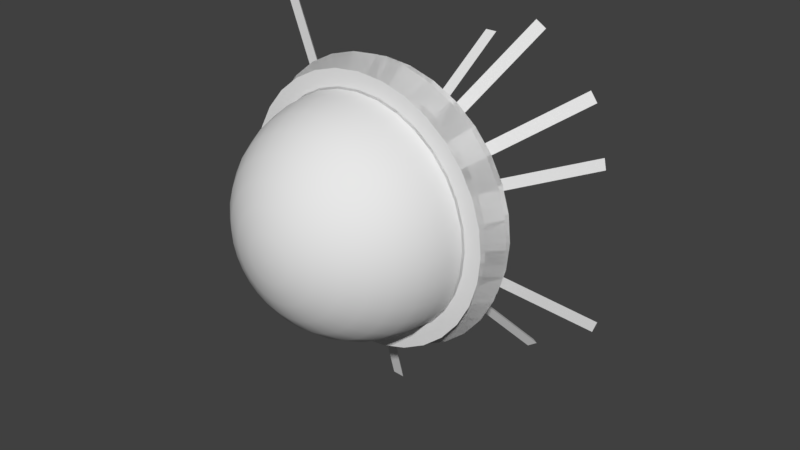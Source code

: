 # Source: ExplosionMesh.blend  (saved by Blender 2.79.0; exported with 4.5.12 LTS)
import bpy
from mathutils import Matrix  # noqa: F401  (used for matrix-valued properties, if any)

bpy.ops.wm.read_factory_settings(use_empty=True)
scene = bpy.context.scene
scene.name = 'Scene'

# ---- collections
col_collection_1 = bpy.data.collections.new('Collection 1'); scene.collection.children.link(col_collection_1)

# ---- world
world_world = bpy.data.worlds.new('World'); scene.world = world_world
world_world.color = (0.05088, 0.05088, 0.05088)
world_world.use_sun_shadow = False
world_world.sun_shadow_jitter_overblur = 0.0
world_world.cycles.sampling_method = 'MANUAL'

# ---- meshes
me_sphere_001 = bpy.data.meshes.new('Sphere.001')
me_sphere_001.from_pydata([(-4.627e-08, 0.2351, -1.229), (0.0, 3.179e-08, -1.0), (0.2397, 0.2351, -1.205), (0.1951, 3.263e-08, -0.9808), (0.4702, 0.2351, -1.135), (0.3827, 3.511e-08, -0.9239), (0.6826, 0.2351, -1.022), (0.5556, 3.915e-08, -0.8315), (0.8688, 0.2351, -0.8688), (0.7071, 4.459e-08, -0.7071), (1.022, 0.2351, -0.6826), (0.8315, 5.121e-08, -0.5556), (1.135, 0.2351, -0.4702), (0.9239, 5.877e-08, -0.3827), (1.205, 0.2351, -0.2397), (0.9808, 6.697e-08, -0.1951), (1.229, 0.2351, 4.128e-07), (1.0, 7.55e-08, 3.788e-07), (1.205, 0.2351, 0.2397), (0.9808, 8.403e-08, 0.1951), (1.135, 0.2351, 0.4702), (0.9239, 9.223e-08, 0.3827), (1.022, 0.2351, 0.6826), (0.8315, 9.978e-08, 0.5556), (0.8688, 0.2351, 0.8688), (0.7071, 1.064e-07, 0.7071), (0.6826, 0.2351, 1.022), (0.5556, 1.118e-07, 0.8315), (0.4702, 0.2351, 1.135), (0.3827, 1.159e-07, 0.9239), (0.2397, 0.2351, 1.205), (0.1951, 1.184e-07, 0.9808), (-1.599e-07, 0.2351, 1.229), (-1.003e-07, 1.192e-07, 1.0), (-0.2397, 0.2351, 1.205), (-0.1951, 1.184e-07, 0.9808), (-0.4702, 0.2351, 1.135), (-0.3827, 1.159e-07, 0.9239), (-0.6826, 0.2351, 1.022), (-0.5556, 1.118e-07, 0.8315), (-0.8688, 0.2351, 0.8688), (-0.7071, 1.064e-07, 0.7071), (-1.022, 0.2351, 0.6826), (-0.8315, 9.978e-08, 0.5556), (-1.135, 0.2351, 0.4702), (-0.9239, 9.223e-08, 0.3827), (-1.205, 0.2351, 0.2397), (-0.9808, 8.403e-08, 0.1951), (-1.229, 0.2351, 7.192e-08), (-1.0, 7.55e-08, 1.404e-07), (-1.205, 0.2351, -0.2397), (-0.9808, 6.697e-08, -0.1951), (-1.135, 0.2351, -0.4702), (-0.9239, 5.877e-08, -0.3827), (-1.022, 0.2351, -0.6826), (-0.8315, 5.121e-08, -0.5556), (-0.8688, 0.2351, -0.8688), (-0.7071, 4.459e-08, -0.7071), (-0.6826, 0.2351, -1.022), (-0.5556, 3.915e-08, -0.8315), (-0.4702, 0.2351, -1.135), (-0.3827, 3.511e-08, -0.9239), (-0.2397, 0.2351, -1.205), (-0.1951, 3.263e-08, -0.9808), (-4.627e-08, 0.2351, -1.229), (0.0, 3.179e-08, -1.0), (0.2397, 0.2351, -1.205), (0.1951, 3.263e-08, -0.9808), (0.4702, 0.2351, -1.135), (0.3827, 3.511e-08, -0.9239), (0.6826, 0.2351, -1.022), (0.5556, 3.915e-08, -0.8315), (0.8688, 0.2351, -0.8688), (0.7071, 4.459e-08, -0.7071), (1.022, 0.2351, -0.6826), (0.8315, 5.121e-08, -0.5556), (1.135, 0.2351, -0.4702), (0.9239, 5.877e-08, -0.3827), (1.205, 0.2351, -0.2397), (0.9808, 6.697e-08, -0.1951), (1.229, 0.2351, 4.128e-07), (1.0, 7.55e-08, 3.788e-07), (1.205, 0.2351, 0.2397), (0.9808, 8.403e-08, 0.1951), (1.135, 0.2351, 0.4702), (0.9239, 9.223e-08, 0.3827), (1.022, 0.2351, 0.6826), (0.8315, 9.978e-08, 0.5556), (0.8688, 0.2351, 0.8688), (0.7071, 1.064e-07, 0.7071), (0.6826, 0.2351, 1.022), (0.5556, 1.118e-07, 0.8315), (0.4702, 0.2351, 1.135), (0.3827, 1.159e-07, 0.9239), (0.2397, 0.2351, 1.205), (0.1951, 1.184e-07, 0.9808), (-1.599e-07, 0.2351, 1.229), (-1.003e-07, 1.192e-07, 1.0), (-0.2397, 0.2351, 1.205), (-0.1951, 1.184e-07, 0.9808), (-0.4702, 0.2351, 1.135), (-0.3827, 1.159e-07, 0.9239), (-0.6826, 0.2351, 1.022), (-0.5556, 1.118e-07, 0.8315), (-0.8688, 0.2351, 0.8688), (-0.7071, 1.064e-07, 0.7071), (-1.022, 0.2351, 0.6826), (-0.8315, 9.978e-08, 0.5556), (-1.135, 0.2351, 0.4702), (-0.9239, 9.223e-08, 0.3827), (-1.205, 0.2351, 0.2397), (-0.9808, 8.403e-08, 0.1951), (-1.229, 0.2351, 7.192e-08), (-1.0, 7.55e-08, 1.404e-07), (-1.205, 0.2351, -0.2397), (-0.9808, 6.697e-08, -0.1951), (-1.135, 0.2351, -0.4702), (-0.9239, 5.877e-08, -0.3827), (-1.022, 0.2351, -0.6826), (-0.8315, 5.121e-08, -0.5556), (-0.8688, 0.2351, -0.8688), (-0.7071, 4.459e-08, -0.7071), (-0.6826, 0.2351, -1.022), (-0.5556, 3.915e-08, -0.8315), (-0.4702, 0.2351, -1.135), (-0.3827, 3.511e-08, -0.9239), (-0.2397, 0.2351, -1.205), (-0.1951, 3.263e-08, -0.9808), (-4.481e-08, 0.3353, -1.19), (0.0, 7.42e-08, -1.0), (0.2321, 0.3353, -1.167), (0.1951, 7.616e-08, -0.9808), (0.4554, 0.3353, -1.099), (0.3827, 8.197e-08, -0.9239), (0.6611, 0.3353, -0.9894), (0.5556, 9.14e-08, -0.8315), (0.8414, 0.3353, -0.8414), (0.7071, 1.041e-07, -0.7071), (0.9894, 0.3353, -0.6611), (0.8315, 1.195e-07, -0.5556), (1.099, 0.3353, -0.4554), (0.9239, 1.372e-07, -0.3827), (1.167, 0.3353, -0.2321), (0.9808, 1.563e-07, -0.1951), (1.19, 0.3353, 3.998e-07), (1.0, 1.762e-07, 3.788e-07), (1.167, 0.3353, 0.2321), (0.9808, 1.961e-07, 0.1951), (1.099, 0.3353, 0.4554), (0.9239, 2.153e-07, 0.3827), (0.9894, 0.3353, 0.6611), (0.8315, 2.329e-07, 0.5556), (0.8414, 0.3353, 0.8414), (0.7071, 2.484e-07, 0.7071), (0.6611, 0.3353, 0.9894), (0.5556, 2.611e-07, 0.8315), (0.4554, 0.3353, 1.099), (0.3827, 2.705e-07, 0.9239), (0.2321, 0.3353, 1.167), (0.1951, 2.763e-07, 0.9808), (-1.548e-07, 0.3353, 1.19), (-1.003e-07, 2.783e-07, 1.0), (-0.2321, 0.3353, 1.167), (-0.1951, 2.763e-07, 0.9808), (-0.4554, 0.3353, 1.099), (-0.3827, 2.705e-07, 0.9239), (-0.6611, 0.3353, 0.9894), (-0.5556, 2.611e-07, 0.8315), (-0.8414, 0.3353, 0.8414), (-0.7071, 2.484e-07, 0.7071), (-0.9894, 0.3353, 0.6611), (-0.8315, 2.329e-07, 0.5556), (-1.099, 0.3353, 0.4554), (-0.9239, 2.153e-07, 0.3827), (-1.167, 0.3353, 0.2321), (-0.9808, 1.961e-07, 0.1951), (-1.19, 0.3353, 6.965e-08), (-1.0, 1.762e-07, 1.404e-07), (-1.167, 0.3353, -0.2321), (-0.9808, 1.563e-07, -0.1951), (-1.099, 0.3353, -0.4554), (-0.9239, 1.372e-07, -0.3827), (-0.9894, 0.3353, -0.6611), (-0.8315, 1.195e-07, -0.5556), (-0.8414, 0.3353, -0.8414), (-0.7071, 1.041e-07, -0.7071), (-0.6611, 0.3353, -0.9894), (-0.5556, 9.14e-08, -0.8315), (-0.4554, 0.3353, -1.099), (-0.3827, 8.197e-08, -0.9239), (-0.2321, 0.3353, -1.167), (-0.1951, 7.616e-08, -0.9808), (-4.481e-08, 0.3353, -1.19), (0.0, 7.42e-08, -1.0), (0.2321, 0.3353, -1.167), (0.1951, 7.616e-08, -0.9808), (0.4554, 0.3353, -1.099), (0.3827, 8.197e-08, -0.9239), (0.6611, 0.3353, -0.9894), (0.5556, 9.14e-08, -0.8315), (0.8414, 0.3353, -0.8414), (0.7071, 1.041e-07, -0.7071), (0.9894, 0.3353, -0.6611), (0.8315, 1.195e-07, -0.5556), (1.099, 0.3353, -0.4554), (0.9239, 1.372e-07, -0.3827), (1.167, 0.3353, -0.2321), (0.9808, 1.563e-07, -0.1951), (1.19, 0.3353, 3.998e-07), (1.0, 1.762e-07, 3.788e-07), (1.167, 0.3353, 0.2321), (0.9808, 1.961e-07, 0.1951), (1.099, 0.3353, 0.4554), (0.9239, 2.153e-07, 0.3827), (0.9894, 0.3353, 0.6611), (0.8315, 2.329e-07, 0.5556), (0.8414, 0.3353, 0.8414), (0.7071, 2.484e-07, 0.7071), (0.6611, 0.3353, 0.9894), (0.5556, 2.611e-07, 0.8315), (0.4554, 0.3353, 1.099), (0.3827, 2.705e-07, 0.9239), (0.2321, 0.3353, 1.167), (0.1951, 2.763e-07, 0.9808), (-1.548e-07, 0.3353, 1.19), (-1.003e-07, 2.783e-07, 1.0), (-0.2321, 0.3353, 1.167), (-0.1951, 2.763e-07, 0.9808), (-0.4554, 0.3353, 1.099), (-0.3827, 2.705e-07, 0.9239), (-0.6611, 0.3353, 0.9894), (-0.5556, 2.611e-07, 0.8315), (-0.8414, 0.3353, 0.8414), (-0.7071, 2.484e-07, 0.7071), (-0.9894, 0.3353, 0.6611), (-0.8315, 2.329e-07, 0.5556), (-1.099, 0.3353, 0.4554), (-0.9239, 2.153e-07, 0.3827), (-1.167, 0.3353, 0.2321), (-0.9808, 1.961e-07, 0.1951), (-1.19, 0.3353, 6.965e-08), (-1.0, 1.762e-07, 1.404e-07), (-1.167, 0.3353, -0.2321), (-0.9808, 1.563e-07, -0.1951), (-1.099, 0.3353, -0.4554), (-0.9239, 1.372e-07, -0.3827), (-0.9894, 0.3353, -0.6611), (-0.8315, 1.195e-07, -0.5556), (-0.8414, 0.3353, -0.8414), (-0.7071, 1.041e-07, -0.7071), (-0.6611, 0.3353, -0.9894), (-0.5556, 9.14e-08, -0.8315), (-0.4554, 0.3353, -1.099), (-0.3827, 8.197e-08, -0.9239), (-0.2321, 0.3353, -1.167), (-0.1951, 7.616e-08, -0.9808), (1.265, 1.518, 0.3126), (0.6039, 0.7311, 0.177), (0.6248, 0.7311, 0.07516), (1.286, 1.518, 0.2108), (0.5757, 0.7649, 0.1181), (1.237, 1.552, 0.2538), (1.006, 1.101, -1.333), (0.5067, 0.5302, -0.6266), (0.4219, 0.5302, -0.6866), (0.9216, 1.101, -1.393), (0.4478, 0.5736, -0.6332), (0.9475, 1.144, -1.34), (-0.8631, 0.8686, -1.582), (-0.4013, 0.4268, -0.7907), (-0.491, 0.4268, -0.7383), (-0.9529, 0.8686, -1.53), (-0.4348, 0.4736, -0.745), (-0.8966, 0.9154, -1.536), (-1.577, 1.101, 0.5515), (-0.7843, 0.5409, 0.2463), (-0.7469, 0.5409, 0.3433), (-1.54, 1.101, 0.6485), (-0.7389, 0.5843, 0.2845), (-1.532, 1.144, 0.5897), (-1.146, 1.57, -0.4729), (-0.5433, 0.7571, -0.2533), (-0.5789, 0.7571, -0.1556), (-1.182, 1.57, -0.3752), (-0.5228, 0.7893, -0.1905), (-1.125, 1.602, -0.4101), (0.8688, 1.021, 1.485), (0.3956, 0.4916, 0.7296), (0.4837, 0.4916, 0.6744), (0.9569, 1.021, 1.43), (0.4256, 0.5363, 0.6795), (0.8988, 1.065, 1.435), (1.328, 1.101, 1.013), (0.624, 0.5302, 0.5099), (0.6844, 0.5302, 0.4254), (1.389, 1.101, 0.9287), (0.6309, 0.5736, 0.451), (1.335, 1.144, 0.9543), (1.803, 0.6406, -0.5852), (0.8772, 0.3085, -0.2564), (0.8424, 0.3085, -0.3544), (1.768, 0.6406, -0.6831), (0.8442, 0.3578, -0.2998), (1.77, 0.6899, -0.6286), (-0.07156, 0.6233, -1.9), (-0.007649, 0.3005, -0.9177), (-0.1114, 0.3005, -0.9109), (-0.1753, 0.6233, -1.893), (-0.05845, 0.3499, -0.8982), (-0.1224, 0.6727, -1.88), (-1.296, 0.6019, 1.401), (-0.6564, 0.2958, 0.6708), (-0.5782, 0.2958, 0.7393), (-1.217, 0.6019, 1.469), (-0.607, 0.3453, 0.6933), (-1.246, 0.6515, 1.423), (-0.05196, 0.8139, 0.5151), (-0.05196, 1.69, 1.07), (0.05196, 0.8139, 0.5151), (0.05196, 1.69, 1.07), (-1.158e-16, 0.8417, 0.4712), (-2.425e-16, 1.718, 1.026)], [], [(1, 0, 2, 3), (3, 2, 4, 5), (5, 4, 6, 7), (7, 6, 8, 9), (9, 8, 10, 11), (11, 10, 12, 13), (13, 12, 14, 15), (15, 14, 16, 17), (17, 16, 18, 19), (19, 18, 20, 21), (21, 20, 22, 23), (23, 22, 24, 25), (25, 24, 26, 27), (27, 26, 28, 29), (29, 28, 30, 31), (31, 30, 32, 33), (33, 32, 34, 35), (35, 34, 36, 37), (37, 36, 38, 39), (39, 38, 40, 41), (41, 40, 42, 43), (43, 42, 44, 45), (45, 44, 46, 47), (47, 46, 48, 49), (49, 48, 50, 51), (51, 50, 52, 53), (53, 52, 54, 55), (55, 54, 56, 57), (57, 56, 58, 59), (59, 58, 60, 61), (61, 60, 62, 63), (63, 62, 0, 1), (65, 67, 66, 64), (67, 69, 68, 66), (69, 71, 70, 68), (71, 73, 72, 70), (73, 75, 74, 72), (75, 77, 76, 74), (77, 79, 78, 76), (79, 81, 80, 78), (81, 83, 82, 80), (83, 85, 84, 82), (85, 87, 86, 84), (87, 89, 88, 86), (89, 91, 90, 88), (91, 93, 92, 90), (93, 95, 94, 92), (95, 97, 96, 94), (97, 99, 98, 96), (99, 101, 100, 98), (101, 103, 102, 100), (103, 105, 104, 102), (105, 107, 106, 104), (107, 109, 108, 106), (109, 111, 110, 108), (111, 113, 112, 110), (113, 115, 114, 112), (115, 117, 116, 114), (117, 119, 118, 116), (119, 121, 120, 118), (121, 123, 122, 120), (123, 125, 124, 122), (125, 127, 126, 124), (127, 65, 64, 126), (129, 128, 130, 131), (131, 130, 132, 133), (133, 132, 134, 135), (135, 134, 136, 137), (137, 136, 138, 139), (139, 138, 140, 141), (141, 140, 142, 143), (143, 142, 144, 145), (145, 144, 146, 147), (147, 146, 148, 149), (149, 148, 150, 151), (151, 150, 152, 153), (153, 152, 154, 155), (155, 154, 156, 157), (157, 156, 158, 159), (159, 158, 160, 161), (161, 160, 162, 163), (163, 162, 164, 165), (165, 164, 166, 167), (167, 166, 168, 169), (169, 168, 170, 171), (171, 170, 172, 173), (173, 172, 174, 175), (175, 174, 176, 177), (177, 176, 178, 179), (179, 178, 180, 181), (181, 180, 182, 183), (183, 182, 184, 185), (185, 184, 186, 187), (187, 186, 188, 189), (189, 188, 190, 191), (191, 190, 128, 129), (193, 195, 194, 192), (195, 197, 196, 194), (197, 199, 198, 196), (199, 201, 200, 198), (201, 203, 202, 200), (203, 205, 204, 202), (205, 207, 206, 204), (207, 209, 208, 206), (209, 211, 210, 208), (211, 213, 212, 210), (213, 215, 214, 212), (215, 217, 216, 214), (217, 219, 218, 216), (219, 221, 220, 218), (221, 223, 222, 220), (223, 225, 224, 222), (225, 227, 226, 224), (227, 229, 228, 226), (229, 231, 230, 228), (231, 233, 232, 230), (233, 235, 234, 232), (235, 237, 236, 234), (237, 239, 238, 236), (239, 241, 240, 238), (241, 243, 242, 240), (243, 245, 244, 242), (245, 247, 246, 244), (247, 249, 248, 246), (249, 251, 250, 248), (251, 253, 252, 250), (253, 255, 254, 252), (255, 193, 192, 254), (257, 256, 261, 260), (260, 261, 259, 258), (259, 261, 256), (257, 258, 259, 256), (263, 262, 267, 266), (266, 267, 265, 264), (265, 267, 262), (263, 264, 265, 262), (269, 268, 273, 272), (272, 273, 271, 270), (271, 273, 268), (269, 270, 271, 268), (275, 274, 279, 278), (278, 279, 277, 276), (277, 279, 274), (275, 276, 277, 274), (281, 280, 285, 284), (284, 285, 283, 282), (283, 285, 280), (281, 282, 283, 280), (287, 286, 291, 290), (290, 291, 289, 288), (289, 291, 286), (287, 288, 289, 286), (293, 292, 297, 296), (296, 297, 295, 294), (295, 297, 292), (293, 294, 295, 292), (299, 298, 303, 302), (302, 303, 301, 300), (301, 303, 298), (299, 300, 301, 298), (305, 304, 309, 308), (308, 309, 307, 306), (307, 309, 304), (305, 306, 307, 304), (311, 310, 315, 314), (314, 315, 313, 312), (313, 315, 310), (311, 312, 313, 310), (316, 317, 321, 320), (320, 321, 319, 318), (319, 321, 317), (316, 318, 319, 317)])
me_sphere_001.polygons.foreach_set('use_smooth', [1, 1, 1, 1, 1, 1, 1, 1, 1, 1, 1, 1, 1, 1, 1, 1, 1, 1, 1, 1, 1, 1, 1, 1, 1, 1, 1, 1, 1, 1, 1, 1, 1, 1, 1, 1, 1, 1, 1, 1, 1, 1, 1, 1, 1, 1, 1, 1, 1, 1, 1, 1, 1, 1, 1, 1, 1, 1, 1, 1, 1, 1, 1, 1, 1, 1, 1, 1, 1, 1, 1, 1, 1, 1, 1, 1, 1, 1, 1, 1, 1, 1, 1, 1, 1, 1, 1, 1, 1, 1, 1, 1, 1, 1, 1, 1, 1, 1, 1, 1, 1, 1, 1, 1, 1, 1, 1, 1, 1, 1, 1, 1, 1, 1, 1, 1, 1, 1, 1, 1, 1, 1, 1, 1, 1, 1, 1, 1, 0, 0, 0, 0, 0, 0, 0, 0, 0, 0, 0, 0, 0, 0, 0, 0, 0, 0, 0, 0, 0, 0, 0, 0, 0, 0, 0, 0, 0, 0, 0, 0, 0, 0, 0, 0, 0, 0, 0, 0, 0, 0, 0, 0])
me_sphere_001.use_remesh_preserve_volume = False
me_sphere_001.use_remesh_preserve_attributes = False
me_sphere_001.use_mirror_vertex_groups = False
me_sphere_001.update()
me_sphere = bpy.data.meshes.new('Sphere')
me_sphere.from_pydata([(0.0, 0.9808, -0.1951), (0.0, 0.9239, -0.3827), (0.0, 0.8315, -0.5556), (0.0, 0.7071, -0.7071), (0.0, 0.5556, -0.8315), (0.0, 0.3827, -0.9239), (0.0, 0.1951, -0.9808), (0.0, 3.179e-08, -1.0), (0.0, -0.1951, -0.9808), (0.0, -0.8315, -0.5556), (0.03806, 0.9808, -0.1913), (0.07466, 0.9239, -0.3753), (0.1084, 0.8315, -0.5449), (0.1379, 0.7071, -0.6935), (0.1622, 0.5556, -0.8155), (0.1802, 0.3827, -0.9061), (0.1913, 0.1951, -0.9619), (0.1951, 3.263e-08, -0.9808), (0.1913, -0.1951, -0.9619), (0.1802, -0.3827, -0.9061), (0.1622, -0.5556, -0.8155), (0.1379, -0.7071, -0.6935), (0.1084, -0.8315, -0.5449), (0.07466, -0.9239, -0.3753), (0.03806, -0.9808, -0.1913), (0.07466, 0.9808, -0.1802), (0.1464, 0.9239, -0.3536), (0.2126, 0.8315, -0.5133), (0.2706, 0.7071, -0.6533), (0.3182, 0.5556, -0.7682), (0.3536, 0.3827, -0.8536), (0.3753, 0.1951, -0.9061), (0.3827, 3.511e-08, -0.9239), (0.3753, -0.1951, -0.9061), (0.3536, -0.3827, -0.8536), (0.3182, -0.5556, -0.7682), (0.2706, -0.7071, -0.6533), (0.2126, -0.8315, -0.5133), (0.1464, -0.9239, -0.3536), (0.07466, -0.9808, -0.1802), (0.1084, 0.9808, -0.1622), (0.2126, 0.9239, -0.3182), (0.3087, 0.8315, -0.4619), (0.3928, 0.7071, -0.5879), (0.4619, 0.5556, -0.6913), (0.5133, 0.3827, -0.7682), (0.5449, 0.1951, -0.8155), (0.5556, 3.915e-08, -0.8315), (0.5449, -0.1951, -0.8155), (0.5133, -0.3827, -0.7682), (0.4619, -0.5556, -0.6913), (0.3928, -0.7071, -0.5879), (0.3087, -0.8315, -0.4619), (0.2126, -0.9239, -0.3182), (0.1084, -0.9808, -0.1622), (0.1379, 0.9808, -0.1379), (0.2706, 0.9239, -0.2706), (0.3928, 0.8315, -0.3928), (0.5, 0.7071, -0.5), (0.5879, 0.5556, -0.5879), (0.6533, 0.3827, -0.6533), (0.6935, 0.1951, -0.6935), (0.7071, 4.459e-08, -0.7071), (0.6935, -0.1951, -0.6935), (0.6533, -0.3827, -0.6533), (0.5879, -0.5556, -0.5879), (0.5, -0.7071, -0.5), (0.3928, -0.8315, -0.3928), (0.2706, -0.9239, -0.2706), (0.1379, -0.9808, -0.1379), (0.1622, 0.9808, -0.1084), (0.3182, 0.9239, -0.2126), (0.4619, 0.8315, -0.3087), (0.5879, 0.7071, -0.3928), (0.6913, 0.5556, -0.4619), (0.7682, 0.3827, -0.5133), (0.8155, 0.1951, -0.5449), (0.8315, 5.121e-08, -0.5556), (0.8155, -0.1951, -0.5449), (0.7682, -0.3827, -0.5133), (0.6913, -0.5556, -0.4619), (0.5879, -0.7071, -0.3928), (0.4619, -0.8315, -0.3087), (0.3182, -0.9239, -0.2126), (0.1622, -0.9808, -0.1084), (0.1802, 0.9808, -0.07466), (0.3536, 0.9239, -0.1464), (0.5133, 0.8315, -0.2126), (0.6533, 0.7071, -0.2706), (0.7682, 0.5556, -0.3182), (0.8536, 0.3827, -0.3536), (0.9061, 0.1951, -0.3753), (0.9239, 5.877e-08, -0.3827), (0.9061, -0.1951, -0.3753), (0.8536, -0.3827, -0.3536), (0.7682, -0.5556, -0.3182), (0.6533, -0.7071, -0.2706), (0.5133, -0.8315, -0.2126), (0.3536, -0.9239, -0.1464), (0.1802, -0.9808, -0.07466), (0.1913, 0.9808, -0.03806), (0.3753, 0.9239, -0.07466), (0.5449, 0.8315, -0.1084), (0.6935, 0.7071, -0.1379), (0.8155, 0.5556, -0.1622), (0.9061, 0.3827, -0.1802), (0.9619, 0.1951, -0.1913), (0.9808, 6.697e-08, -0.1951), (0.9619, -0.1951, -0.1913), (0.9061, -0.3827, -0.1802), (0.8155, -0.5556, -0.1622), (0.6935, -0.7071, -0.1379), (0.5449, -0.8315, -0.1084), (0.3753, -0.9239, -0.07466), (0.1913, -0.9808, -0.03806), (0.1951, 0.9808, 2.838e-07), (0.3827, 0.9239, 2.788e-07), (0.5556, 0.8315, 2.754e-07), (0.7071, 0.7071, 2.883e-07), (0.8315, 0.5556, 3.098e-07), (0.9239, 0.3827, 2.578e-07), (0.9808, 0.1951, 3.852e-07), (1.0, 7.55e-08, 3.788e-07), (0.9808, -0.1951, 4.022e-07), (0.9239, -0.3827, 2.465e-07), (0.8315, -0.5556, 3.584e-07), (0.7071, -0.7071, 3.501e-07), (0.5556, -0.8315, 3.779e-07), (0.3827, -0.9239, 3.447e-07), (0.1951, -0.9808, 3.509e-07), (0.1913, 0.9808, 0.03806), (0.3753, 0.9239, 0.07466), (0.5449, 0.8315, 0.1084), (0.6935, 0.7071, 0.138), (0.8155, 0.5556, 0.1622), (0.9061, 0.3827, 0.1802), (0.9619, 0.1951, 0.1913), (0.9808, 8.403e-08, 0.1951), (0.9619, -0.1951, 0.1913), (0.9061, -0.3827, 0.1802), (0.8155, -0.5556, 0.1622), (0.6935, -0.7071, 0.138), (0.5449, -0.8315, 0.1084), (0.3753, -0.9239, 0.07466), (0.1913, -0.9808, 0.03806), (0.1802, 0.9808, 0.07466), (0.3536, 0.9239, 0.1464), (0.5133, 0.8315, 0.2126), (0.6533, 0.7071, 0.2706), (0.7682, 0.5556, 0.3182), (0.8536, 0.3827, 0.3536), (0.9061, 0.1951, 0.3753), (0.9239, 9.223e-08, 0.3827), (0.9061, -0.1951, 0.3753), (0.8536, -0.3827, 0.3536), (0.7682, -0.5556, 0.3182), (0.6533, -0.7071, 0.2706), (0.5133, -0.8315, 0.2126), (0.3536, -0.9239, 0.1464), (0.1802, -0.9808, 0.07466), (0.1622, 0.9808, 0.1084), (0.3182, 0.9239, 0.2126), (0.4619, 0.8315, 0.3087), (0.5879, 0.7071, 0.3928), (0.6913, 0.5556, 0.4619), (0.7682, 0.3827, 0.5133), (0.8155, 0.1951, 0.5449), (0.8315, 9.978e-08, 0.5556), (0.8155, -0.1951, 0.5449), (0.7682, -0.3827, 0.5133), (0.6913, -0.5556, 0.4619), (0.5879, -0.7071, 0.3928), (0.4619, -0.8315, 0.3087), (0.3182, -0.9239, 0.2126), (0.1622, -0.9808, 0.1084), (0.1379, 0.9808, 0.138), (0.2706, 0.9239, 0.2706), (0.3928, 0.8315, 0.3928), (0.5, 0.7071, 0.5), (0.5879, 0.5556, 0.5879), (0.6533, 0.3827, 0.6533), (0.6935, 0.1951, 0.6935), (0.7071, 1.064e-07, 0.7071), (0.6935, -0.1951, 0.6935), (0.6533, -0.3827, 0.6533), (0.5879, -0.5556, 0.5879), (0.5, -0.7071, 0.5), (0.3928, -0.8315, 0.3928), (0.2706, -0.9239, 0.2706), (0.1379, -0.9808, 0.138), (0.1084, 0.9808, 0.1622), (0.2126, 0.9239, 0.3182), (0.3087, 0.8315, 0.4619), (0.3928, 0.7071, 0.5879), (0.4619, 0.5556, 0.6913), (0.5133, 0.3827, 0.7682), (0.5449, 0.1951, 0.8155), (0.5556, 1.118e-07, 0.8315), (0.5449, -0.1951, 0.8155), (0.5133, -0.3827, 0.7682), (0.4619, -0.5556, 0.6913), (0.3928, -0.7071, 0.5879), (0.3087, -0.8315, 0.4619), (0.2126, -0.9239, 0.3182), (0.1084, -0.9808, 0.1622), (0.0, -1.0, 3.696e-07), (0.07466, 0.9808, 0.1802), (0.1464, 0.9239, 0.3536), (0.2126, 0.8315, 0.5133), (0.2706, 0.7071, 0.6533), (0.3182, 0.5556, 0.7682), (0.3536, 0.3827, 0.8536), (0.3753, 0.1951, 0.9061), (0.3827, 1.159e-07, 0.9239), (0.3753, -0.1951, 0.9061), (0.3536, -0.3827, 0.8536), (0.3182, -0.5556, 0.7682), (0.2706, -0.7071, 0.6533), (0.2126, -0.8315, 0.5133), (0.1464, -0.9239, 0.3536), (0.07466, -0.9808, 0.1802), (0.03806, 0.9808, 0.1913), (0.07466, 0.9239, 0.3753), (0.1084, 0.8315, 0.5449), (0.1379, 0.7071, 0.6935), (0.1622, 0.5556, 0.8155), (0.1802, 0.3827, 0.9061), (0.1913, 0.1951, 0.9619), (0.1951, 1.184e-07, 0.9808), (0.1913, -0.1951, 0.9619), (0.1802, -0.3827, 0.9061), (0.1622, -0.5556, 0.8155), (0.1379, -0.7071, 0.6935), (0.1084, -0.8315, 0.5449), (0.07466, -0.9239, 0.3753), (0.03806, -0.9808, 0.1913), (-7.212e-09, 0.9808, 0.1951), (4.122e-08, 0.9239, 0.3827), (2.632e-08, 0.8315, 0.5556), (-2.584e-08, 0.7071, 0.7071), (-8.544e-08, 0.5556, 0.8315), (6.357e-08, 0.3827, 0.9239), (-8.544e-08, 0.1951, 0.9808), (-1.003e-07, 1.192e-07, 1.0), (-8.544e-08, -0.1951, 0.9808), (6.357e-08, -0.3827, 0.9239), (-8.544e-08, -0.5556, 0.8315), (-2.584e-08, -0.7071, 0.7071), (-1.094e-08, -0.8315, 0.5556), (3.964e-09, -0.9239, 0.3827), (3.964e-09, -0.9808, 0.1951), (-0.03806, 0.9808, 0.1913), (-0.07466, 0.9239, 0.3753), (-0.1084, 0.8315, 0.5449), (-0.1379, 0.7071, 0.6935), (-0.1622, 0.5556, 0.8155), (-0.1802, 0.3827, 0.9061), (-0.1913, 0.1951, 0.9619), (-0.1951, 1.184e-07, 0.9808), (-0.1913, -0.1951, 0.9619), (-0.1802, -0.3827, 0.9061), (-0.1622, -0.5556, 0.8155), (-0.1379, -0.7071, 0.6935), (-0.1084, -0.8315, 0.5449), (-0.07466, -0.9239, 0.3753), (-0.03806, -0.9808, 0.1913), (-0.07466, 0.9808, 0.1802), (-0.1464, 0.9239, 0.3536), (-0.2126, 0.8315, 0.5133), (-0.2706, 0.7071, 0.6533), (-0.3182, 0.5556, 0.7682), (-0.3536, 0.3827, 0.8536), (-0.3753, 0.1951, 0.9061), (-0.3827, 1.159e-07, 0.9239), (-0.3753, -0.1951, 0.9061), (-0.3536, -0.3827, 0.8536), (-0.3182, -0.5556, 0.7682), (-0.2706, -0.7071, 0.6533), (-0.2126, -0.8315, 0.5133), (-0.1464, -0.9239, 0.3536), (-0.07466, -0.9808, 0.1802), (-0.1084, 0.9808, 0.1622), (-0.2126, 0.9239, 0.3182), (-0.3087, 0.8315, 0.4619), (-0.3928, 0.7071, 0.5879), (-0.4619, 0.5556, 0.6913), (-0.5133, 0.3827, 0.7682), (-0.5449, 0.1951, 0.8155), (-0.5556, 1.118e-07, 0.8315), (-0.5449, -0.1951, 0.8155), (-0.5133, -0.3827, 0.7682), (-0.4619, -0.5556, 0.6913), (-0.3928, -0.7071, 0.5879), (-0.3087, -0.8315, 0.4619), (-0.2126, -0.9239, 0.3182), (-0.1084, -0.9808, 0.1622), (-2.304e-07, 1.0, 5.125e-07), (-0.1379, 0.9808, 0.138), (-0.2706, 0.9239, 0.2706), (-0.3928, 0.8315, 0.3928), (-0.5, 0.7071, 0.5), (-0.5879, 0.5556, 0.5879), (-0.6533, 0.3827, 0.6533), (-0.6935, 0.1951, 0.6935), (-0.7071, 1.064e-07, 0.7071), (-0.6935, -0.1951, 0.6935), (-0.6533, -0.3827, 0.6533), (-0.5879, -0.5556, 0.5879), (-0.5, -0.7071, 0.5), (-0.3928, -0.8315, 0.3928), (-0.2706, -0.9239, 0.2706), (-0.1379, -0.9808, 0.138), (-0.1622, 0.9808, 0.1084), (-0.3182, 0.9239, 0.2126), (-0.4619, 0.8315, 0.3087), (-0.5879, 0.7071, 0.3928), (-0.6913, 0.5556, 0.4619), (-0.7682, 0.3827, 0.5133), (-0.8155, 0.1951, 0.5449), (-0.8315, 9.978e-08, 0.5556), (-0.8155, -0.1951, 0.5449), (-0.7682, -0.3827, 0.5133), (-0.6913, -0.5556, 0.4619), (-0.5879, -0.7071, 0.3928), (-0.4619, -0.8315, 0.3087), (-0.3182, -0.9239, 0.2126), (-0.1622, -0.9808, 0.1084), (-0.1802, 0.9808, 0.07466), (-0.3536, 0.9239, 0.1464), (-0.5133, 0.8315, 0.2126), (-0.6533, 0.7071, 0.2706), (-0.7682, 0.5556, 0.3182), (-0.8536, 0.3827, 0.3536), (-0.9061, 0.1951, 0.3753), (-0.9239, 9.223e-08, 0.3827), (-0.9061, -0.1951, 0.3753), (-0.8536, -0.3827, 0.3536), (-0.7682, -0.5556, 0.3182), (-0.6533, -0.7071, 0.2706), (-0.5133, -0.8315, 0.2126), (-0.3536, -0.9239, 0.1464), (-0.1802, -0.9808, 0.07466), (-0.1913, 0.9808, 0.03806), (-0.3753, 0.9239, 0.07466), (-0.5449, 0.8315, 0.1084), (-0.6935, 0.7071, 0.1379), (-0.8155, 0.5556, 0.1622), (-0.9061, 0.3827, 0.1802), (-0.9619, 0.1951, 0.1913), (-0.9808, 8.403e-08, 0.1951), (-0.9619, -0.1951, 0.1913), (-0.9061, -0.3827, 0.1802), (-0.8155, -0.5556, 0.1622), (-0.6935, -0.7071, 0.1379), (-0.5449, -0.8315, 0.1084), (-0.3753, -0.9239, 0.07466), (-0.1913, -0.9808, 0.03806), (-0.1951, 0.9808, 2.689e-07), (-0.3827, 0.9239, 2.415e-07), (-0.5556, 0.8315, 2.456e-07), (-0.7071, 0.7071, 1.542e-07), (-0.8315, 0.5556, 1.161e-07), (-0.9239, 0.3827, 3.025e-07), (-0.9808, 0.1951, 8.714e-08), (-1.0, 7.55e-08, 1.404e-07), (-0.9808, -0.1951, 1.042e-07), (-0.9239, -0.3827, 3.359e-07), (-0.8315, -0.5556, 1.647e-07), (-0.7071, -0.7071, 2.16e-07), (-0.5556, -0.8315, 2.959e-07), (-0.3827, -0.9239, 2.925e-07), (-0.1951, -0.9808, 3.583e-07), (-0.1913, 0.9808, -0.03806), (-0.3753, 0.9239, -0.07466), (-0.5449, 0.8315, -0.1084), (-0.6935, 0.7071, -0.1379), (-0.8155, 0.5556, -0.1622), (-0.9061, 0.3827, -0.1802), (-0.9619, 0.1951, -0.1913), (-0.9808, 6.697e-08, -0.1951), (-0.9619, -0.1951, -0.1913), (-0.9061, -0.3827, -0.1802), (-0.8155, -0.5556, -0.1622), (-0.6935, -0.7071, -0.1379), (-0.5449, -0.8315, -0.1084), (-0.3753, -0.9239, -0.07466), (-0.1913, -0.9808, -0.03806), (-0.1802, 0.9808, -0.07466), (-0.3536, 0.9239, -0.1464), (-0.5133, 0.8315, -0.2126), (-0.6533, 0.7071, -0.2706), (-0.7682, 0.5556, -0.3182), (-0.8536, 0.3827, -0.3536), (-0.9061, 0.1951, -0.3753), (-0.9239, 5.877e-08, -0.3827), (-0.9061, -0.1951, -0.3753), (-0.8536, -0.3827, -0.3536), (-0.7682, -0.5556, -0.3182), (-0.6533, -0.7071, -0.2706), (-0.5133, -0.8315, -0.2126), (-0.3536, -0.9239, -0.1464), (-0.1802, -0.9808, -0.07466), (-0.1622, 0.9808, -0.1084), (-0.3182, 0.9239, -0.2126), (-0.4619, 0.8315, -0.3087), (-0.5879, 0.7071, -0.3928), (-0.6913, 0.5556, -0.4619), (-0.7682, 0.3827, -0.5133), (-0.8155, 0.1951, -0.5449), (-0.8315, 5.121e-08, -0.5556), (-0.8155, -0.1951, -0.5449), (-0.7682, -0.3827, -0.5133), (-0.6913, -0.5556, -0.4619), (-0.5879, -0.7071, -0.3928), (-0.4619, -0.8315, -0.3087), (-0.3182, -0.9239, -0.2126), (-0.1622, -0.9808, -0.1084), (-0.1379, 0.9808, -0.1379), (-0.2706, 0.9239, -0.2706), (-0.3928, 0.8315, -0.3928), (-0.5, 0.7071, -0.5), (-0.5879, 0.5556, -0.5879), (-0.6533, 0.3827, -0.6533), (-0.6935, 0.1951, -0.6935), (-0.7071, 4.459e-08, -0.7071), (-0.6935, -0.1951, -0.6935), (-0.6533, -0.3827, -0.6533), (-0.5879, -0.5556, -0.5879), (-0.5, -0.7071, -0.5), (-0.3928, -0.8315, -0.3928), (-0.2706, -0.9239, -0.2706), (-0.1379, -0.9808, -0.1379), (-0.1084, 0.9808, -0.1622), (-0.2126, 0.9239, -0.3182), (-0.3087, 0.8315, -0.4619), (-0.3928, 0.7071, -0.5879), (-0.4619, 0.5556, -0.6913), (-0.5133, 0.3827, -0.7682), (-0.5449, 0.1951, -0.8155), (-0.5556, 3.915e-08, -0.8315), (-0.5449, -0.1951, -0.8155), (-0.5133, -0.3827, -0.7682), (-0.4619, -0.5556, -0.6913), (-0.3928, -0.7071, -0.5879), (-0.3087, -0.8315, -0.4619), (-0.2126, -0.9239, -0.3182), (-0.1084, -0.9808, -0.1622), (-0.07466, 0.9808, -0.1802), (-0.1464, 0.9239, -0.3536), (-0.2126, 0.8315, -0.5133), (-0.2706, 0.7071, -0.6533), (-0.3182, 0.5556, -0.7682), (-0.3536, 0.3827, -0.8536), (-0.3753, 0.1951, -0.9061), (-0.3827, 3.511e-08, -0.9239), (-0.3753, -0.1951, -0.9061), (-0.3536, -0.3827, -0.8536), (-0.3182, -0.5556, -0.7682), (-0.2706, -0.7071, -0.6533), (-0.2126, -0.8315, -0.5133), (-0.1464, -0.9239, -0.3536), (-0.07466, -0.9808, -0.1802), (-0.03806, 0.9808, -0.1913), (-0.07466, 0.9239, -0.3753), (-0.1084, 0.8315, -0.5449), (-0.1379, 0.7071, -0.6935), (-0.1622, 0.5556, -0.8155), (-0.1802, 0.3827, -0.9061), (-0.1913, 0.1951, -0.9619), (-0.1951, 3.263e-08, -0.9808), (-0.1913, -0.1951, -0.9619), (-0.1802, -0.3827, -0.9061), (-0.1622, -0.5556, -0.8155), (-0.1379, -0.7071, -0.6935), (-0.1084, -0.8315, -0.5449), (-0.07466, -0.9239, -0.3753), (-0.03806, -0.9808, -0.1913), (6.357e-08, -0.3827, -0.9239), (2.722e-07, -0.5556, -0.8315), (1.53e-07, -0.7071, -0.7071), (7.847e-08, -0.9239, -0.3827), (1.514e-08, -0.9808, -0.1951), (-2.038e-08, 0.01425, -1.156), (0.2255, 0.01425, -1.134), (0.4423, 0.01425, -1.068), (0.6421, 0.01425, -0.961), (0.8172, 0.01425, -0.8172), (0.961, 0.01425, -0.6421), (1.068, 0.01425, -0.4423), (1.134, 0.01425, -0.2255), (1.156, 0.01425, 3.954e-07), (1.134, 0.01425, 0.2255), (1.068, 0.01425, 0.4423), (0.961, 0.01425, 0.6421), (0.8172, 0.01425, 0.8172), (0.6421, 0.01425, 0.961), (0.4423, 0.01425, 1.068), (0.2255, 0.01425, 1.134), (-1.363e-07, 0.01425, 1.156), (-0.2255, 0.01425, 1.134), (-0.4423, 0.01425, 1.068), (-0.6421, 0.01425, 0.961), (-0.8172, 0.01425, 0.8172), (-0.961, 0.01425, 0.6421), (-1.068, 0.01425, 0.4423), (-1.134, 0.01425, 0.2255), (-1.156, 0.01425, 1.199e-07), (-1.134, 0.01425, -0.2255), (-1.068, 0.01425, -0.4423), (-0.961, 0.01425, -0.6421), (-0.8172, 0.01425, -0.8172), (-0.6421, 0.01425, -0.961), (-0.4423, 0.01425, -1.068), (-0.2255, 0.01425, -1.134), (-4.25e-09, 0.03277, -1.039), (0.2026, 0.03277, -1.019), (0.3975, 0.03277, -0.9595), (0.577, 0.03277, -0.8636), (0.7344, 0.03277, -0.7344), (0.8636, 0.03277, -0.577), (0.9595, 0.03277, -0.3975), (1.019, 0.03277, -0.2026), (1.039, 0.03277, 3.822e-07), (1.019, 0.03277, 0.2026), (0.9595, 0.03277, 0.3975), (0.8636, 0.03277, 0.577), (0.7344, 0.03277, 0.7344), (0.577, 0.03277, 0.8636), (0.3975, 0.03277, 0.9595), (0.2026, 0.03277, 1.019), (-1.085e-07, 0.03277, 1.039), (-0.2026, 0.03277, 1.019), (-0.3975, 0.03277, 0.9595), (-0.577, 0.03277, 0.8636), (-0.7344, 0.03277, 0.7344), (-0.8636, 0.03277, 0.577), (-0.9595, 0.03277, 0.3975), (-1.019, 0.03277, 0.2026), (-1.039, 0.03277, 1.345e-07), (-1.019, 0.03277, -0.2026), (-0.9595, 0.03277, -0.3975), (-0.8636, 0.03277, -0.577), (-0.7344, 0.03277, -0.7344), (-0.577, 0.03277, -0.8636), (-0.3975, 0.03277, -0.9595), (-0.2026, 0.03277, -1.019), (8.855e-09, 0.03098, -0.9222), (0.1799, 0.03098, -0.9045), (0.3529, 0.03098, -0.852), (0.5124, 0.03098, -0.7668), (0.6521, 0.03098, -0.6521), (0.7668, 0.03098, -0.5124), (0.852, 0.03098, -0.3529), (0.9045, 0.03098, -0.1799), (0.9222, 0.03098, 3.706e-07), (0.9045, 0.03098, 0.1799), (0.852, 0.03098, 0.3529), (0.7668, 0.03098, 0.5124), (0.6521, 0.03098, 0.6521), (0.5124, 0.03098, 0.7668), (0.3529, 0.03098, 0.852), (0.1799, 0.03098, 0.9045), (-8.368e-08, 0.03098, 0.9222), (-0.1799, 0.03098, 0.9045), (-0.3529, 0.03098, 0.852), (-0.5124, 0.03098, 0.7668), (-0.6521, 0.03098, 0.6521), (-0.7668, 0.03098, 0.5124), (-0.852, 0.03098, 0.3529), (-0.9045, 0.03098, 0.1799), (-0.9222, 0.03098, 1.508e-07), (-0.9045, 0.03098, -0.1799), (-0.852, 0.03098, -0.3529), (-0.7668, 0.03098, -0.5124), (-0.6521, 0.03098, -0.6521), (-0.5124, 0.03098, -0.7668), (-0.3529, 0.03098, -0.852), (-0.1799, 0.03098, -0.9045)], [], [(3, 2, 12, 13), (479, 478, 20, 21), (4, 3, 13, 14), (9, 479, 21, 22), (5, 4, 14, 15), (480, 9, 22, 23), (6, 5, 15, 16), (481, 480, 23, 24), (7, 6, 16, 17), (0, 296, 10), (205, 481, 24), (8, 7, 17, 18), (1, 0, 10, 11), (477, 8, 18, 19), (2, 1, 11, 12), (478, 477, 19, 20), (19, 18, 33, 34), (12, 11, 26, 27), (20, 19, 34, 35), (13, 12, 27, 28), (21, 20, 35, 36), (14, 13, 28, 29), (22, 21, 36, 37), (15, 14, 29, 30), (23, 22, 37, 38), (16, 15, 30, 31), (24, 23, 38, 39), (17, 16, 31, 32), (10, 296, 25), (205, 24, 39), (18, 17, 32, 33), (11, 10, 25, 26), (38, 37, 52, 53), (31, 30, 45, 46), (39, 38, 53, 54), (32, 31, 46, 47), (25, 296, 40), (205, 39, 54), (33, 32, 47, 48), (26, 25, 40, 41), (34, 33, 48, 49), (27, 26, 41, 42), (35, 34, 49, 50), (28, 27, 42, 43), (36, 35, 50, 51), (29, 28, 43, 44), (37, 36, 51, 52), (30, 29, 44, 45), (50, 49, 64, 65), (43, 42, 57, 58), (51, 50, 65, 66), (44, 43, 58, 59), (52, 51, 66, 67), (45, 44, 59, 60), (53, 52, 67, 68), (46, 45, 60, 61), (54, 53, 68, 69), (47, 46, 61, 62), (40, 296, 55), (205, 54, 69), (48, 47, 62, 63), (41, 40, 55, 56), (49, 48, 63, 64), (42, 41, 56, 57), (69, 68, 83, 84), (62, 61, 76, 77), (55, 296, 70), (205, 69, 84), (63, 62, 77, 78), (56, 55, 70, 71), (64, 63, 78, 79), (57, 56, 71, 72), (65, 64, 79, 80), (58, 57, 72, 73), (66, 65, 80, 81), (59, 58, 73, 74), (67, 66, 81, 82), (60, 59, 74, 75), (68, 67, 82, 83), (61, 60, 75, 76), (73, 72, 87, 88), (81, 80, 95, 96), (74, 73, 88, 89), (82, 81, 96, 97), (75, 74, 89, 90), (83, 82, 97, 98), (76, 75, 90, 91), (84, 83, 98, 99), (77, 76, 91, 92), (70, 296, 85), (205, 84, 99), (78, 77, 92, 93), (71, 70, 85, 86), (79, 78, 93, 94), (72, 71, 86, 87), (80, 79, 94, 95), (92, 91, 106, 107), (85, 296, 100), (205, 99, 114), (93, 92, 107, 108), (86, 85, 100, 101), (94, 93, 108, 109), (87, 86, 101, 102), (95, 94, 109, 110), (88, 87, 102, 103), (96, 95, 110, 111), (89, 88, 103, 104), (97, 96, 111, 112), (90, 89, 104, 105), (98, 97, 112, 113), (91, 90, 105, 106), (99, 98, 113, 114), (111, 110, 125, 126), (104, 103, 118, 119), (112, 111, 126, 127), (105, 104, 119, 120), (113, 112, 127, 128), (106, 105, 120, 121), (114, 113, 128, 129), (107, 106, 121, 122), (100, 296, 115), (205, 114, 129), (108, 107, 122, 123), (101, 100, 115, 116), (109, 108, 123, 124), (102, 101, 116, 117), (110, 109, 124, 125), (103, 102, 117, 118), (115, 296, 130), (205, 129, 144), (123, 122, 137, 138), (116, 115, 130, 131), (124, 123, 138, 139), (117, 116, 131, 132), (125, 124, 139, 140), (118, 117, 132, 133), (126, 125, 140, 141), (119, 118, 133, 134), (127, 126, 141, 142), (120, 119, 134, 135), (128, 127, 142, 143), (121, 120, 135, 136), (129, 128, 143, 144), (122, 121, 136, 137), (134, 133, 148, 149), (142, 141, 156, 157), (135, 134, 149, 150), (143, 142, 157, 158), (136, 135, 150, 151), (144, 143, 158, 159), (137, 136, 151, 152), (130, 296, 145), (205, 144, 159), (138, 137, 152, 153), (131, 130, 145, 146), (139, 138, 153, 154), (132, 131, 146, 147), (140, 139, 154, 155), (133, 132, 147, 148), (141, 140, 155, 156), (153, 152, 167, 168), (146, 145, 160, 161), (154, 153, 168, 169), (147, 146, 161, 162), (155, 154, 169, 170), (148, 147, 162, 163), (156, 155, 170, 171), (149, 148, 163, 164), (157, 156, 171, 172), (150, 149, 164, 165), (158, 157, 172, 173), (151, 150, 165, 166), (159, 158, 173, 174), (152, 151, 166, 167), (145, 296, 160), (205, 159, 174), (172, 171, 186, 187), (165, 164, 179, 180), (173, 172, 187, 188), (166, 165, 180, 181), (174, 173, 188, 189), (167, 166, 181, 182), (160, 296, 175), (205, 174, 189), (168, 167, 182, 183), (161, 160, 175, 176), (169, 168, 183, 184), (162, 161, 176, 177), (170, 169, 184, 185), (163, 162, 177, 178), (171, 170, 185, 186), (164, 163, 178, 179), (184, 183, 198, 199), (177, 176, 191, 192), (185, 184, 199, 200), (178, 177, 192, 193), (186, 185, 200, 201), (179, 178, 193, 194), (187, 186, 201, 202), (180, 179, 194, 195), (188, 187, 202, 203), (181, 180, 195, 196), (189, 188, 203, 204), (182, 181, 196, 197), (175, 296, 190), (205, 189, 204), (183, 182, 197, 198), (176, 175, 190, 191), (203, 202, 218, 219), (196, 195, 211, 212), (204, 203, 219, 220), (197, 196, 212, 213), (190, 296, 206), (205, 204, 220), (198, 197, 213, 214), (191, 190, 206, 207), (199, 198, 214, 215), (192, 191, 207, 208), (200, 199, 215, 216), (193, 192, 208, 209), (201, 200, 216, 217), (194, 193, 209, 210), (202, 201, 217, 218), (195, 194, 210, 211), (208, 207, 222, 223), (216, 215, 230, 231), (209, 208, 223, 224), (217, 216, 231, 232), (210, 209, 224, 225), (218, 217, 232, 233), (211, 210, 225, 226), (219, 218, 233, 234), (212, 211, 226, 227), (220, 219, 234, 235), (213, 212, 227, 228), (206, 296, 221), (205, 220, 235), (214, 213, 228, 229), (207, 206, 221, 222), (215, 214, 229, 230), (227, 226, 241, 242), (235, 234, 249, 250), (228, 227, 242, 243), (221, 296, 236), (205, 235, 250), (229, 228, 243, 244), (222, 221, 236, 237), (230, 229, 244, 245), (223, 222, 237, 238), (231, 230, 245, 246), (224, 223, 238, 239), (232, 231, 246, 247), (225, 224, 239, 240), (233, 232, 247, 248), (226, 225, 240, 241), (234, 233, 248, 249), (246, 245, 260, 261), (239, 238, 253, 254), (247, 246, 261, 262), (240, 239, 254, 255), (248, 247, 262, 263), (241, 240, 255, 256), (249, 248, 263, 264), (242, 241, 256, 257), (250, 249, 264, 265), (243, 242, 257, 258), (236, 296, 251), (205, 250, 265), (244, 243, 258, 259), (237, 236, 251, 252), (245, 244, 259, 260), (238, 237, 252, 253), (265, 264, 279, 280), (258, 257, 272, 273), (251, 296, 266), (205, 265, 280), (259, 258, 273, 274), (252, 251, 266, 267), (260, 259, 274, 275), (253, 252, 267, 268), (261, 260, 275, 276), (254, 253, 268, 269), (262, 261, 276, 277), (255, 254, 269, 270), (263, 262, 277, 278), (256, 255, 270, 271), (264, 263, 278, 279), (257, 256, 271, 272), (269, 268, 283, 284), (277, 276, 291, 292), (270, 269, 284, 285), (278, 277, 292, 293), (271, 270, 285, 286), (279, 278, 293, 294), (272, 271, 286, 287), (280, 279, 294, 295), (273, 272, 287, 288), (266, 296, 281), (205, 280, 295), (274, 273, 288, 289), (267, 266, 281, 282), (275, 274, 289, 290), (268, 267, 282, 283), (276, 275, 290, 291), (288, 287, 303, 304), (281, 296, 297), (205, 295, 311), (289, 288, 304, 305), (282, 281, 297, 298), (290, 289, 305, 306), (283, 282, 298, 299), (291, 290, 306, 307), (284, 283, 299, 300), (292, 291, 307, 308), (285, 284, 300, 301), (293, 292, 308, 309), (286, 285, 301, 302), (294, 293, 309, 310), (287, 286, 302, 303), (295, 294, 310, 311), (308, 307, 322, 323), (301, 300, 315, 316), (309, 308, 323, 324), (302, 301, 316, 317), (310, 309, 324, 325), (303, 302, 317, 318), (311, 310, 325, 326), (304, 303, 318, 319), (297, 296, 312), (205, 311, 326), (305, 304, 319, 320), (298, 297, 312, 313), (306, 305, 320, 321), (299, 298, 313, 314), (307, 306, 321, 322), (300, 299, 314, 315), (205, 326, 341), (320, 319, 334, 335), (313, 312, 327, 328), (321, 320, 335, 336), (314, 313, 328, 329), (322, 321, 336, 337), (315, 314, 329, 330), (323, 322, 337, 338), (316, 315, 330, 331), (324, 323, 338, 339), (317, 316, 331, 332), (325, 324, 339, 340), (318, 317, 332, 333), (326, 325, 340, 341), (319, 318, 333, 334), (312, 296, 327), (339, 338, 353, 354), (332, 331, 346, 347), (340, 339, 354, 355), (333, 332, 347, 348), (341, 340, 355, 356), (334, 333, 348, 349), (327, 296, 342), (205, 341, 356), (335, 334, 349, 350), (328, 327, 342, 343), (336, 335, 350, 351), (329, 328, 343, 344), (337, 336, 351, 352), (330, 329, 344, 345), (338, 337, 352, 353), (331, 330, 345, 346), (343, 342, 357, 358), (351, 350, 365, 366), (344, 343, 358, 359), (352, 351, 366, 367), (345, 344, 359, 360), (353, 352, 367, 368), (346, 345, 360, 361), (354, 353, 368, 369), (347, 346, 361, 362), (355, 354, 369, 370), (348, 347, 362, 363), (356, 355, 370, 371), (349, 348, 363, 364), (342, 296, 357), (205, 356, 371), (350, 349, 364, 365), (362, 361, 376, 377), (370, 369, 384, 385), (363, 362, 377, 378), (371, 370, 385, 386), (364, 363, 378, 379), (357, 296, 372), (205, 371, 386), (365, 364, 379, 380), (358, 357, 372, 373), (366, 365, 380, 381), (359, 358, 373, 374), (367, 366, 381, 382), (360, 359, 374, 375), (368, 367, 382, 383), (361, 360, 375, 376), (369, 368, 383, 384), (381, 380, 395, 396), (374, 373, 388, 389), (382, 381, 396, 397), (375, 374, 389, 390), (383, 382, 397, 398), (376, 375, 390, 391), (384, 383, 398, 399), (377, 376, 391, 392), (385, 384, 399, 400), (378, 377, 392, 393), (386, 385, 400, 401), (379, 378, 393, 394), (372, 296, 387), (205, 386, 401), (380, 379, 394, 395), (373, 372, 387, 388), (400, 399, 414, 415), (393, 392, 407, 408), (401, 400, 415, 416), (394, 393, 408, 409), (387, 296, 402), (205, 401, 416), (395, 394, 409, 410), (388, 387, 402, 403), (396, 395, 410, 411), (389, 388, 403, 404), (397, 396, 411, 412), (390, 389, 404, 405), (398, 397, 412, 413), (391, 390, 405, 406), (399, 398, 413, 414), (392, 391, 406, 407), (404, 403, 418, 419), (412, 411, 426, 427), (405, 404, 419, 420), (413, 412, 427, 428), (406, 405, 420, 421), (414, 413, 428, 429), (407, 406, 421, 422), (415, 414, 429, 430), (408, 407, 422, 423), (416, 415, 430, 431), (409, 408, 423, 424), (402, 296, 417), (205, 416, 431), (410, 409, 424, 425), (403, 402, 417, 418), (411, 410, 425, 426), (423, 422, 437, 438), (431, 430, 445, 446), (424, 423, 438, 439), (417, 296, 432), (205, 431, 446), (425, 424, 439, 440), (418, 417, 432, 433), (426, 425, 440, 441), (419, 418, 433, 434), (427, 426, 441, 442), (420, 419, 434, 435), (428, 427, 442, 443), (421, 420, 435, 436), (429, 428, 443, 444), (422, 421, 436, 437), (430, 429, 444, 445), (442, 441, 456, 457), (435, 434, 449, 450), (443, 442, 457, 458), (436, 435, 450, 451), (444, 443, 458, 459), (437, 436, 451, 452), (445, 444, 459, 460), (438, 437, 452, 453), (446, 445, 460, 461), (439, 438, 453, 454), (432, 296, 447), (205, 446, 461), (440, 439, 454, 455), (433, 432, 447, 448), (441, 440, 455, 456), (434, 433, 448, 449), (461, 460, 475, 476), (454, 453, 468, 469), (447, 296, 462), (205, 461, 476), (455, 454, 469, 470), (448, 447, 462, 463), (456, 455, 470, 471), (449, 448, 463, 464), (457, 456, 471, 472), (450, 449, 464, 465), (458, 457, 472, 473), (451, 450, 465, 466), (459, 458, 473, 474), (452, 451, 466, 467), (460, 459, 474, 475), (453, 452, 467, 468), (473, 472, 478, 479), (466, 465, 3, 4), (474, 473, 479, 9), (467, 466, 4, 5), (475, 474, 9, 480), (468, 467, 5, 6), (476, 475, 480, 481), (469, 468, 6, 7), (462, 296, 0), (205, 476, 481), (470, 469, 7, 8), (463, 462, 0, 1), (471, 470, 8, 477), (464, 463, 1, 2), (472, 471, 477, 478), (465, 464, 2, 3), (483, 482, 513, 512, 511, 510, 509, 508, 507, 506, 505, 504, 503, 502, 501, 500, 499, 498, 497, 496, 495, 494, 493, 492, 491, 490, 489, 488, 487, 486, 485, 484), (515, 514, 545, 544, 543, 542, 541, 540, 539, 538, 537, 536, 535, 534, 533, 532, 531, 530, 529, 528, 527, 526, 525, 524, 523, 522, 521, 520, 519, 518, 517, 516), (547, 546, 577, 576, 575, 574, 573, 572, 571, 570, 569, 568, 567, 566, 565, 564, 563, 562, 561, 560, 559, 558, 557, 556, 555, 554, 553, 552, 551, 550, 549, 548)])
me_sphere.polygons.foreach_set('use_smooth', [1, 1, 1, 1, 1, 1, 1, 1, 1, 1, 1, 1, 1, 1, 1, 1, 1, 1, 1, 1, 1, 1, 1, 1, 1, 1, 1, 1, 1, 1, 1, 1, 1, 1, 1, 1, 1, 1, 1, 1, 1, 1, 1, 1, 1, 1, 1, 1, 1, 1, 1, 1, 1, 1, 1, 1, 1, 1, 1, 1, 1, 1, 1, 1, 1, 1, 1, 1, 1, 1, 1, 1, 1, 1, 1, 1, 1, 1, 1, 1, 1, 1, 1, 1, 1, 1, 1, 1, 1, 1, 1, 1, 1, 1, 1, 1, 1, 1, 1, 1, 1, 1, 1, 1, 1, 1, 1, 1, 1, 1, 1, 1, 1, 1, 1, 1, 1, 1, 1, 1, 1, 1, 1, 1, 1, 1, 1, 1, 1, 1, 1, 1, 1, 1, 1, 1, 1, 1, 1, 1, 1, 1, 1, 1, 1, 1, 1, 1, 1, 1, 1, 1, 1, 1, 1, 1, 1, 1, 1, 1, 1, 1, 1, 1, 1, 1, 1, 1, 1, 1, 1, 1, 1, 1, 1, 1, 1, 1, 1, 1, 1, 1, 1, 1, 1, 1, 1, 1, 1, 1, 1, 1, 1, 1, 1, 1, 1, 1, 1, 1, 1, 1, 1, 1, 1, 1, 1, 1, 1, 1, 1, 1, 1, 1, 1, 1, 1, 1, 1, 1, 1, 1, 1, 1, 1, 1, 1, 1, 1, 1, 1, 1, 1, 1, 1, 1, 1, 1, 1, 1, 1, 1, 1, 1, 1, 1, 1, 1, 1, 1, 1, 1, 1, 1, 1, 1, 1, 1, 1, 1, 1, 1, 1, 1, 1, 1, 1, 1, 1, 1, 1, 1, 1, 1, 1, 1, 1, 1, 1, 1, 1, 1, 1, 1, 1, 1, 1, 1, 1, 1, 1, 1, 1, 1, 1, 1, 1, 1, 1, 1, 1, 1, 1, 1, 1, 1, 1, 1, 1, 1, 1, 1, 1, 1, 1, 1, 1, 1, 1, 1, 1, 1, 1, 1, 1, 1, 1, 1, 1, 1, 1, 1, 1, 1, 1, 1, 1, 1, 1, 1, 1, 1, 1, 1, 1, 1, 1, 1, 1, 1, 1, 1, 1, 1, 1, 1, 1, 1, 1, 1, 1, 1, 1, 1, 1, 1, 1, 1, 1, 1, 1, 1, 1, 1, 1, 1, 1, 1, 1, 1, 1, 1, 1, 1, 1, 1, 1, 1, 1, 1, 1, 1, 1, 1, 1, 1, 1, 1, 1, 1, 1, 1, 1, 1, 1, 1, 1, 1, 1, 1, 1, 1, 1, 1, 1, 1, 1, 1, 1, 1, 1, 1, 1, 1, 1, 1, 1, 1, 1, 1, 1, 1, 1, 1, 1, 1, 1, 1, 1, 1, 1, 1, 1, 1, 1, 1, 1, 1, 1, 1, 1, 1, 1, 1, 1, 1, 1, 1, 1, 1, 1, 1, 1, 1, 1, 1, 1, 1, 1, 1, 1, 1, 1, 1, 1, 1, 1, 1, 1, 1, 1, 1, 1, 1, 1, 1, 1, 1, 1, 1, 1, 1, 1, 1, 1, 1, 1, 1, 1, 1, 1, 1, 1, 1, 1, 1, 1, 1, 1, 1, 1, 1, 0, 0, 0])
me_sphere.use_remesh_preserve_volume = False
me_sphere.use_remesh_preserve_attributes = False
me_sphere.use_mirror_vertex_groups = False
me_sphere.update()

# ---- objects
ob_sphere_001 = bpy.data.objects.new('Sphere.001', me_sphere_001)
ob_sphere = bpy.data.objects.new('Sphere', me_sphere)

# ---- transforms, parenting, visibility, modifiers, constraints
ob_sphere_001.location = (0.0, 0.0, 0.0)
ob_sphere_001.lineart.crease_threshold = 0.0
ob_sphere.location = (0.0, 0.0, 0.0)
ob_sphere.lineart.crease_threshold = 0.0

# ---- collection membership
col_collection_1.objects.link(ob_sphere_001)
col_collection_1.objects.link(ob_sphere)

# ---- scene / render settings (as saved in the file)
scene.frame_start = 1; scene.frame_end = 250; scene.frame_set(1)
scene.render.engine = 'CYCLES'
scene.render.dither_intensity = 0.0
scene.cycles.use_denoising = False
scene.cycles.samples = 128
scene.cycles.sampling_pattern = 'TABULATED_SOBOL'
scene.cycles.use_adaptive_sampling = False
scene.cycles.use_light_tree = False
scene.cycles.blur_glossy = 0.0
scene.cycles.sample_clamp_indirect = 0.0
scene.view_settings.view_transform = 'Standard'
bpy.context.view_layer.update()

# ---- added for rendering (the .blend has no active camera and no usable light): camera, sun
cam_auto = bpy.data.cameras.new('AutoCamera')
cam_auto.lens = 50.0
cam_auto.sensor_width = 36.0
cam_auto.clip_end = 1000.0
ob_auto_camera = bpy.data.objects.new('AutoCamera', cam_auto)
scene.collection.objects.link(ob_auto_camera)
ob_auto_camera.location = (5.20301, -5.74923, 3.8648)
ob_auto_camera.rotation_euler = (1.09748, -7.21219e-08, 0.694738)
scene.camera = ob_auto_camera
light_auto_sun = bpy.data.lights.new('AutoSun', 'SUN')
light_auto_sun.energy = 3.0
light_auto_sun.angle = 0.0523599
ob_auto_sun = bpy.data.objects.new('AutoSun', light_auto_sun)
scene.collection.objects.link(ob_auto_sun)
ob_auto_sun.rotation_euler = (0.872665, 0.174533, 0.523599)
bpy.context.view_layer.update()
